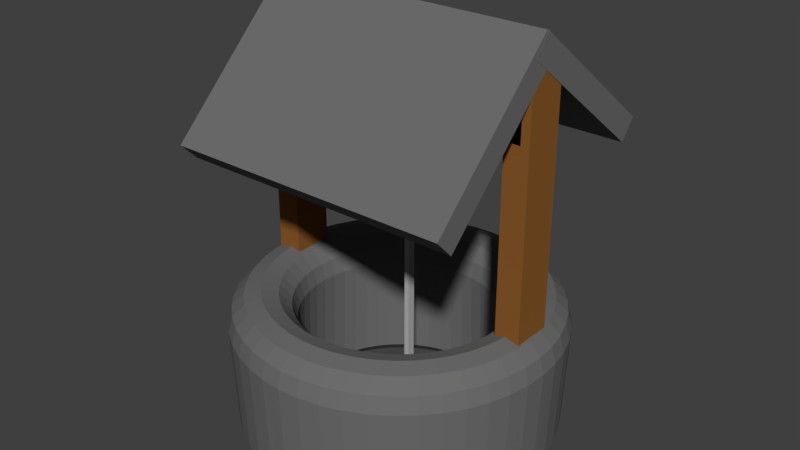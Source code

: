 # Source: Well_1.blend  (saved by Blender 2.79.0; exported with 4.5.12 LTS)
import bpy
from mathutils import Matrix  # noqa: F401  (used for matrix-valued properties, if any)

bpy.ops.wm.read_factory_settings(use_empty=True)
scene = bpy.context.scene
scene.name = 'Scene'

# ---- collections
col_collection_1 = bpy.data.collections.new('Collection 1'); scene.collection.children.link(col_collection_1)

# ---- materials (node trees are filled in below, after node groups)
mat_material_007 = bpy.data.materials.new('Material.007')
mat_material_007.alpha_threshold = 0.0
mat_material_007.use_transparent_shadow = False
mat_material_007.diffuse_color = (0.1529, 0.1529, 0.1529, 1.0)
mat_material_007.roughness = 0.5
mat_material_006 = bpy.data.materials.new('Material.006')
mat_material_006.alpha_threshold = 0.0
mat_material_006.use_transparent_shadow = False
mat_material_006.diffuse_color = (0.1529, 0.1529, 0.1529, 1.0)
mat_material_006.roughness = 0.5
mat_material_004 = bpy.data.materials.new('Material.004')
mat_material_004.alpha_threshold = 0.0
mat_material_004.use_transparent_shadow = False
mat_material_004.diffuse_color = (0.2582, 0.1022, 0.02416, 1.0)
mat_material_004.roughness = 0.5
mat_material_003 = bpy.data.materials.new('Material.003')
mat_material_003.alpha_threshold = 0.0
mat_material_003.use_transparent_shadow = False
mat_material_003.diffuse_color = (0.4672, 0.4672, 0.4672, 1.0)
mat_material_003.roughness = 0.5
mat_material_001 = bpy.data.materials.new('Material.001')
mat_material_001.alpha_threshold = 0.0
mat_material_001.use_transparent_shadow = False
mat_material_001.diffuse_color = (0.2582, 0.1022, 0.02416, 1.0)
mat_material_001.roughness = 0.5
mat_material_002 = bpy.data.materials.new('Material.002')
mat_material_002.alpha_threshold = 0.0
mat_material_002.use_transparent_shadow = False
mat_material_002.diffuse_color = (0.2582, 0.1022, 0.02416, 1.0)
mat_material_002.roughness = 0.5
mat_material_005 = bpy.data.materials.new('Material.005')
mat_material_005.alpha_threshold = 0.0
mat_material_005.use_transparent_shadow = False
mat_material_005.diffuse_color = (0.1529, 0.1529, 0.1529, 1.0)
mat_material_005.roughness = 0.5

# ---- material node trees

# ---- world
world_world = bpy.data.worlds.new('World'); scene.world = world_world
world_world.use_sun_shadow = False
world_world.sun_shadow_jitter_overblur = 0.0
world_world.cycles.sampling_method = 'MANUAL'

# ---- meshes
me_cube_006 = bpy.data.meshes.new('Cube.006')
me_cube_006.from_pydata([(-1.0, -1.0, -1.0), (-1.0, -1.0, 1.0), (-1.0, 1.0, -1.0), (-1.0, 1.0, 1.0), (1.0, -1.0, -1.0), (1.0, -1.0, 1.0), (1.0, 1.0, -1.0), (1.0, 1.0, 1.0)], [], [(0, 1, 3, 2), (2, 3, 7, 6), (6, 7, 5, 4), (4, 5, 1, 0), (2, 6, 4, 0), (7, 3, 1, 5)])
me_cube_006.materials.append(mat_material_007)
me_cube_006.use_remesh_preserve_volume = False
me_cube_006.use_remesh_preserve_attributes = False
me_cube_006.use_mirror_vertex_groups = False
me_cube_006.update()
me_cube_005 = bpy.data.meshes.new('Cube.005')
me_cube_005.from_pydata([(-1.0, -1.0, -1.0), (-1.0, -1.0, 1.0), (-1.0, 1.0, -1.0), (-1.0, 1.0, 1.0), (1.0, -1.0, -1.0), (1.0, -1.0, 1.0), (1.0, 1.0, -1.0), (1.0, 1.0, 1.0)], [], [(0, 1, 3, 2), (2, 3, 7, 6), (6, 7, 5, 4), (4, 5, 1, 0), (2, 6, 4, 0), (7, 3, 1, 5)])
me_cube_005.materials.append(mat_material_006)
me_cube_005.use_remesh_preserve_volume = False
me_cube_005.use_remesh_preserve_attributes = False
me_cube_005.use_mirror_vertex_groups = False
me_cube_005.update()
me_cube_004 = bpy.data.meshes.new('Cube.004')
me_cube_004.from_pydata([(-1.0, -1.0, -1.0), (-1.0, -1.0, 1.0), (-1.0, 1.0, -1.0), (-1.0, 1.0, 1.0), (1.0, -1.0, -1.0), (1.0, -1.0, 1.0), (1.0, 1.0, -1.0), (1.0, 1.0, 1.0)], [], [(0, 1, 3, 2), (2, 3, 7, 6), (6, 7, 5, 4), (4, 5, 1, 0), (2, 6, 4, 0), (7, 3, 1, 5)])
me_cube_004.materials.append(mat_material_004)
me_cube_004.use_remesh_preserve_volume = False
me_cube_004.use_remesh_preserve_attributes = False
me_cube_004.use_mirror_vertex_groups = False
me_cube_004.update()
me_cube_003 = bpy.data.meshes.new('Cube.003')
me_cube_003.from_pydata([(-1.0, -1.0, -1.0), (-1.0, -1.0, 1.0), (-1.0, 1.0, -1.0), (-1.0, 1.0, 1.0), (1.0, -1.0, -1.0), (1.0, -1.0, 1.0), (1.0, 1.0, -1.0), (1.0, 1.0, 1.0)], [], [(0, 1, 3, 2), (2, 3, 7, 6), (6, 7, 5, 4), (4, 5, 1, 0), (2, 6, 4, 0), (7, 3, 1, 5)])
me_cube_003.materials.append(mat_material_003)
me_cube_003.use_remesh_preserve_volume = False
me_cube_003.use_remesh_preserve_attributes = False
me_cube_003.use_mirror_vertex_groups = False
me_cube_003.update()
me_cube_002 = bpy.data.meshes.new('Cube.002')
me_cube_002.from_pydata([(-1.0, -1.0, -1.0), (-1.0, -1.0, 1.0), (-1.0, 1.0, -1.0), (-1.0, 1.0, 1.0), (1.0, -1.0, -1.0), (1.0, -1.0, 1.0), (1.0, 1.0, -1.0), (1.0, 1.0, 1.0)], [], [(0, 1, 3, 2), (2, 3, 7, 6), (6, 7, 5, 4), (4, 5, 1, 0), (2, 6, 4, 0), (7, 3, 1, 5)])
me_cube_002.materials.append(mat_material_001)
me_cube_002.use_remesh_preserve_volume = False
me_cube_002.use_remesh_preserve_attributes = False
me_cube_002.use_mirror_vertex_groups = False
me_cube_002.update()
me_cube_001 = bpy.data.meshes.new('Cube.001')
me_cube_001.from_pydata([(-1.0, -1.0, -1.0), (-1.0, -1.0, 1.0), (-1.0, 1.0, -1.0), (-1.0, 1.0, 1.0), (1.0, -1.0, -1.0), (1.0, -1.0, 1.0), (1.0, 1.0, -1.0), (1.0, 1.0, 1.0)], [], [(0, 1, 3, 2), (2, 3, 7, 6), (6, 7, 5, 4), (4, 5, 1, 0), (2, 6, 4, 0), (7, 3, 1, 5)])
me_cube_001.materials.append(mat_material_002)
me_cube_001.use_remesh_preserve_volume = False
me_cube_001.use_remesh_preserve_attributes = False
me_cube_001.use_mirror_vertex_groups = False
me_cube_001.update()
me_torus = bpy.data.meshes.new('Torus')
me_torus.from_pydata([(1.25, 0.0, 0.6657), (1.217, 0.0, 0.7907), (1.125, 0.0, 0.8822), (1.0, 0.0, 0.9157), (0.875, 0.0, 0.8822), (0.7835, 0.0, 0.7907), (0.75, 0.0, 0.6657), (0.7835, 0.0, -0.125), (0.875, 0.0, -0.2165), (1.0, 0.0, -0.25), (1.125, 0.0, -0.2165), (1.217, 0.0, -0.125), (1.239, 0.1632, 0.6657), (1.206, 0.1588, 0.7907), (1.115, 0.1468, 0.8822), (0.9914, 0.1305, 0.9157), (0.8675, 0.1142, 0.8822), (0.7768, 0.1023, 0.7907), (0.7436, 0.09789, 0.6657), (0.7768, 0.1023, -0.125), (0.8675, 0.1142, -0.2165), (0.9914, 0.1305, -0.25), (1.115, 0.1468, -0.2165), (1.206, 0.1588, -0.125), (1.207, 0.3235, 0.6657), (1.175, 0.3149, 0.7907), (1.087, 0.2912, 0.8822), (0.9659, 0.2588, 0.9157), (0.8452, 0.2265, 0.8822), (0.7568, 0.2028, 0.7907), (0.7244, 0.1941, 0.6657), (0.7568, 0.2028, -0.125), (0.8452, 0.2265, -0.2165), (0.9659, 0.2588, -0.25), (1.087, 0.2912, -0.2165), (1.175, 0.3149, -0.125), (1.155, 0.4784, 0.6657), (1.124, 0.4655, 0.7907), (1.039, 0.4305, 0.8822), (0.9239, 0.3827, 0.9157), (0.8084, 0.3348, 0.8822), (0.7239, 0.2998, 0.7907), (0.6929, 0.287, 0.6657), (0.7239, 0.2998, -0.125), (0.8084, 0.3348, -0.2165), (0.9239, 0.3827, -0.25), (1.039, 0.4305, -0.2165), (1.124, 0.4655, -0.125), (1.083, 0.625, 0.6657), (1.054, 0.6083, 0.7907), (0.9743, 0.5625, 0.8822), (0.866, 0.5, 0.9157), (0.7578, 0.4375, 0.8822), (0.6785, 0.3917, 0.7907), (0.6495, 0.375, 0.6657), (0.6785, 0.3917, -0.125), (0.7578, 0.4375, -0.2165), (0.866, 0.5, -0.25), (0.9743, 0.5625, -0.2165), (1.054, 0.6083, -0.125), (0.9917, 0.761, 0.6657), (0.9651, 0.7406, 0.7907), (0.8925, 0.6849, 0.8822), (0.7934, 0.6088, 0.9157), (0.6942, 0.5327, 0.8822), (0.6216, 0.477, 0.7907), (0.595, 0.4566, 0.6657), (0.6216, 0.477, -0.125), (0.6942, 0.5327, -0.2165), (0.7934, 0.6088, -0.25), (0.8925, 0.6849, -0.2165), (0.9651, 0.7406, -0.125), (0.8839, 0.8839, 0.6657), (0.8602, 0.8602, 0.7907), (0.7955, 0.7955, 0.8822), (0.7071, 0.7071, 0.9157), (0.6187, 0.6187, 0.8822), (0.554, 0.554, 0.7907), (0.5303, 0.5303, 0.6657), (0.554, 0.554, -0.125), (0.6187, 0.6187, -0.2165), (0.7071, 0.7071, -0.25), (0.7955, 0.7955, -0.2165), (0.8602, 0.8602, -0.125), (0.761, 0.9917, 0.6657), (0.7406, 0.9651, 0.7907), (0.6849, 0.8925, 0.8822), (0.6088, 0.7934, 0.9157), (0.5327, 0.6942, 0.8822), (0.477, 0.6216, 0.7907), (0.4566, 0.595, 0.6657), (0.477, 0.6216, -0.125), (0.5327, 0.6942, -0.2165), (0.6088, 0.7934, -0.25), (0.6849, 0.8925, -0.2165), (0.7406, 0.9651, -0.125), (0.625, 1.083, 0.6657), (0.6083, 1.054, 0.7907), (0.5625, 0.9743, 0.8822), (0.5, 0.866, 0.9157), (0.4375, 0.7578, 0.8822), (0.3917, 0.6785, 0.7907), (0.375, 0.6495, 0.6657), (0.3917, 0.6785, -0.125), (0.4375, 0.7578, -0.2165), (0.5, 0.866, -0.25), (0.5625, 0.9743, -0.2165), (0.6083, 1.054, -0.125), (0.4784, 1.155, 0.6657), (0.4655, 1.124, 0.7907), (0.4305, 1.039, 0.8822), (0.3827, 0.9239, 0.9157), (0.3348, 0.8084, 0.8822), (0.2998, 0.7239, 0.7907), (0.287, 0.6929, 0.6657), (0.2998, 0.7239, -0.125), (0.3348, 0.8084, -0.2165), (0.3827, 0.9239, -0.25), (0.4305, 1.039, -0.2165), (0.4655, 1.124, -0.125), (0.3235, 1.207, 0.6657), (0.3149, 1.175, 0.7907), (0.2912, 1.087, 0.8822), (0.2588, 0.9659, 0.9157), (0.2265, 0.8452, 0.8822), (0.2028, 0.7568, 0.7907), (0.1941, 0.7244, 0.6657), (0.2028, 0.7568, -0.125), (0.2265, 0.8452, -0.2165), (0.2588, 0.9659, -0.25), (0.2912, 1.087, -0.2165), (0.3149, 1.175, -0.125), (0.1632, 1.239, 0.6657), (0.1588, 1.206, 0.7907), (0.1468, 1.115, 0.8822), (0.1305, 0.9914, 0.9157), (0.1142, 0.8675, 0.8822), (0.1023, 0.7768, 0.7907), (0.09789, 0.7436, 0.6657), (0.1023, 0.7768, -0.125), (0.1142, 0.8675, -0.2165), (0.1305, 0.9914, -0.25), (0.1468, 1.115, -0.2165), (0.1588, 1.206, -0.125), (9.437e-08, 1.25, 0.6657), (9.184e-08, 1.217, 0.7907), (8.494e-08, 1.125, 0.8822), (7.55e-08, 1.0, 0.9157), (6.606e-08, 0.875, 0.8822), (5.915e-08, 0.7835, 0.7907), (5.662e-08, 0.75, 0.6657), (5.915e-08, 0.7835, -0.125), (6.606e-08, 0.875, -0.2165), (7.55e-08, 1.0, -0.25), (8.494e-08, 1.125, -0.2165), (9.184e-08, 1.217, -0.125), (-0.1632, 1.239, 0.6657), (-0.1588, 1.206, 0.7907), (-0.1468, 1.115, 0.8822), (-0.1305, 0.9914, 0.9157), (-0.1142, 0.8675, 0.8822), (-0.1023, 0.7768, 0.7907), (-0.09789, 0.7436, 0.6657), (-0.1023, 0.7768, -0.125), (-0.1142, 0.8675, -0.2165), (-0.1305, 0.9914, -0.25), (-0.1468, 1.115, -0.2165), (-0.1588, 1.206, -0.125), (-0.3235, 1.207, 0.6657), (-0.3149, 1.175, 0.7907), (-0.2912, 1.087, 0.8822), (-0.2588, 0.9659, 0.9157), (-0.2265, 0.8452, 0.8822), (-0.2028, 0.7568, 0.7907), (-0.1941, 0.7244, 0.6657), (-0.2028, 0.7568, -0.125), (-0.2265, 0.8452, -0.2165), (-0.2588, 0.9659, -0.25), (-0.2912, 1.087, -0.2165), (-0.3149, 1.175, -0.125), (-0.4784, 1.155, 0.6657), (-0.4655, 1.124, 0.7907), (-0.4305, 1.039, 0.8822), (-0.3827, 0.9239, 0.9157), (-0.3348, 0.8084, 0.8822), (-0.2998, 0.7239, 0.7907), (-0.287, 0.6929, 0.6657), (-0.2998, 0.7239, -0.125), (-0.3348, 0.8084, -0.2165), (-0.3827, 0.9239, -0.25), (-0.4305, 1.039, -0.2165), (-0.4655, 1.124, -0.125), (-0.625, 1.083, 0.6657), (-0.6083, 1.054, 0.7907), (-0.5625, 0.9743, 0.8822), (-0.5, 0.866, 0.9157), (-0.4375, 0.7578, 0.8822), (-0.3917, 0.6785, 0.7907), (-0.375, 0.6495, 0.6657), (-0.3917, 0.6785, -0.125), (-0.4375, 0.7578, -0.2165), (-0.5, 0.866, -0.25), (-0.5625, 0.9743, -0.2165), (-0.6083, 1.054, -0.125), (-0.761, 0.9917, 0.6657), (-0.7406, 0.9651, 0.7907), (-0.6849, 0.8925, 0.8822), (-0.6088, 0.7934, 0.9157), (-0.5327, 0.6942, 0.8822), (-0.477, 0.6216, 0.7907), (-0.4566, 0.595, 0.6657), (-0.477, 0.6216, -0.125), (-0.5327, 0.6942, -0.2165), (-0.6088, 0.7934, -0.25), (-0.6849, 0.8925, -0.2165), (-0.7406, 0.9651, -0.125), (-0.8839, 0.8839, 0.6657), (-0.8602, 0.8602, 0.7907), (-0.7955, 0.7955, 0.8822), (-0.7071, 0.7071, 0.9157), (-0.6187, 0.6187, 0.8822), (-0.554, 0.554, 0.7907), (-0.5303, 0.5303, 0.6657), (-0.554, 0.554, -0.125), (-0.6187, 0.6187, -0.2165), (-0.7071, 0.7071, -0.25), (-0.7955, 0.7955, -0.2165), (-0.8602, 0.8602, -0.125), (-0.9917, 0.761, 0.6657), (-0.9651, 0.7406, 0.7907), (-0.8925, 0.6849, 0.8822), (-0.7934, 0.6088, 0.9157), (-0.6942, 0.5327, 0.8822), (-0.6216, 0.477, 0.7907), (-0.595, 0.4566, 0.6657), (-0.6216, 0.477, -0.125), (-0.6942, 0.5327, -0.2165), (-0.7934, 0.6088, -0.25), (-0.8925, 0.6849, -0.2165), (-0.9651, 0.7406, -0.125), (-1.083, 0.625, 0.6657), (-1.054, 0.6083, 0.7907), (-0.9743, 0.5625, 0.8822), (-0.866, 0.5, 0.9157), (-0.7578, 0.4375, 0.8822), (-0.6785, 0.3917, 0.7907), (-0.6495, 0.375, 0.6657), (-0.6785, 0.3917, -0.125), (-0.7578, 0.4375, -0.2165), (-0.866, 0.5, -0.25), (-0.9743, 0.5625, -0.2165), (-1.054, 0.6083, -0.125), (-1.155, 0.4784, 0.6657), (-1.124, 0.4655, 0.7907), (-1.039, 0.4305, 0.8822), (-0.9239, 0.3827, 0.9157), (-0.8084, 0.3348, 0.8822), (-0.7239, 0.2998, 0.7907), (-0.6929, 0.287, 0.6657), (-0.7239, 0.2998, -0.125), (-0.8084, 0.3348, -0.2165), (-0.9239, 0.3827, -0.25), (-1.039, 0.4305, -0.2165), (-1.124, 0.4655, -0.125), (-1.207, 0.3235, 0.6657), (-1.175, 0.3149, 0.7907), (-1.087, 0.2912, 0.8822), (-0.9659, 0.2588, 0.9157), (-0.8452, 0.2265, 0.8822), (-0.7568, 0.2028, 0.7907), (-0.7244, 0.1941, 0.6657), (-0.7568, 0.2028, -0.125), (-0.8452, 0.2265, -0.2165), (-0.9659, 0.2588, -0.25), (-1.087, 0.2912, -0.2165), (-1.175, 0.3149, -0.125), (-1.239, 0.1632, 0.6657), (-1.206, 0.1588, 0.7907), (-1.115, 0.1468, 0.8822), (-0.9914, 0.1305, 0.9157), (-0.8675, 0.1142, 0.8822), (-0.7768, 0.1023, 0.7907), (-0.7436, 0.09789, 0.6657), (-0.7768, 0.1023, -0.125), (-0.8675, 0.1142, -0.2165), (-0.9914, 0.1305, -0.25), (-1.115, 0.1468, -0.2165), (-1.206, 0.1588, -0.125), (-1.25, 1.093e-07, 0.6657), (-1.217, 1.064e-07, 0.7907), (-1.125, 9.835e-08, 0.8822), (-1.0, 8.742e-08, 0.9157), (-0.875, 7.649e-08, 0.8822), (-0.7835, 6.85e-08, 0.7907), (-0.75, 6.557e-08, 0.6657), (-0.7835, 6.85e-08, -0.125), (-0.875, 7.649e-08, -0.2165), (-1.0, 8.742e-08, -0.25), (-1.125, 9.835e-08, -0.2165), (-1.217, 1.089e-07, -0.1441), (-1.239, -0.1632, 0.6657), (-1.206, -0.1588, 0.7907), (-1.115, -0.1468, 0.8822), (-0.9914, -0.1305, 0.9157), (-0.8675, -0.1142, 0.8822), (-0.7768, -0.1023, 0.7907), (-0.7436, -0.09789, 0.6657), (-0.7768, -0.1023, -0.125), (-0.8675, -0.1142, -0.2165), (-0.9914, -0.1305, -0.25), (-1.115, -0.1468, -0.2165), (-1.206, -0.1588, -0.125), (-1.207, -0.3235, 0.6657), (-1.175, -0.3149, 0.7907), (-1.087, -0.2912, 0.8822), (-0.9659, -0.2588, 0.9157), (-0.8452, -0.2265, 0.8822), (-0.7568, -0.2028, 0.7907), (-0.7244, -0.1941, 0.6657), (-0.7568, -0.2028, -0.125), (-0.8452, -0.2265, -0.2165), (-0.9659, -0.2588, -0.25), (-1.087, -0.2912, -0.2165), (-1.175, -0.3149, -0.125), (-1.155, -0.4784, 0.6657), (-1.124, -0.4655, 0.7907), (-1.039, -0.4305, 0.8822), (-0.9239, -0.3827, 0.9157), (-0.8084, -0.3348, 0.8822), (-0.7239, -0.2998, 0.7907), (-0.6929, -0.287, 0.6657), (-0.7239, -0.2998, -0.125), (-0.8084, -0.3348, -0.2165), (-0.9239, -0.3827, -0.25), (-1.039, -0.4305, -0.2165), (-1.124, -0.4655, -0.125), (-1.083, -0.625, 0.6657), (-1.054, -0.6083, 0.7907), (-0.9743, -0.5625, 0.8822), (-0.866, -0.5, 0.9157), (-0.7578, -0.4375, 0.8822), (-0.6785, -0.3917, 0.7907), (-0.6495, -0.375, 0.6657), (-0.6785, -0.3917, -0.125), (-0.7578, -0.4375, -0.2165), (-0.866, -0.5, -0.25), (-0.9743, -0.5625, -0.2165), (-1.054, -0.6083, -0.125), (-0.9917, -0.761, 0.6657), (-0.9651, -0.7406, 0.7907), (-0.8925, -0.6849, 0.8822), (-0.7934, -0.6088, 0.9157), (-0.6942, -0.5327, 0.8822), (-0.6216, -0.477, 0.7907), (-0.595, -0.4566, 0.6657), (-0.6216, -0.477, -0.125), (-0.6942, -0.5327, -0.2165), (-0.7934, -0.6088, -0.25), (-0.8925, -0.6849, -0.2165), (-0.9651, -0.7406, -0.125), (-0.8839, -0.8839, 0.6657), (-0.8602, -0.8602, 0.7907), (-0.7955, -0.7955, 0.8822), (-0.7071, -0.7071, 0.9157), (-0.6187, -0.6187, 0.8822), (-0.554, -0.554, 0.7907), (-0.5303, -0.5303, 0.6657), (-0.554, -0.554, -0.125), (-0.6187, -0.6187, -0.2165), (-0.7071, -0.7071, -0.25), (-0.7955, -0.7955, -0.2165), (-0.8602, -0.8602, -0.125), (-0.761, -0.9917, 0.6657), (-0.7406, -0.9651, 0.7907), (-0.6849, -0.8925, 0.8822), (-0.6088, -0.7934, 0.9157), (-0.5327, -0.6942, 0.8822), (-0.477, -0.6216, 0.7907), (-0.4566, -0.595, 0.6657), (-0.477, -0.6216, -0.125), (-0.5327, -0.6942, -0.2165), (-0.6088, -0.7934, -0.25), (-0.6849, -0.8925, -0.2165), (-0.7406, -0.9651, -0.125), (-0.625, -1.083, 0.6657), (-0.6083, -1.054, 0.7907), (-0.5625, -0.9743, 0.8822), (-0.5, -0.866, 0.9157), (-0.4375, -0.7578, 0.8822), (-0.3917, -0.6785, 0.7907), (-0.375, -0.6495, 0.6657), (-0.3917, -0.6785, -0.125), (-0.4375, -0.7578, -0.2165), (-0.5, -0.866, -0.25), (-0.5625, -0.9743, -0.2165), (-0.6083, -1.054, -0.125), (-0.4784, -1.155, 0.6657), (-0.4655, -1.124, 0.7907), (-0.4305, -1.039, 0.8822), (-0.3827, -0.9239, 0.9157), (-0.3348, -0.8084, 0.8822), (-0.2998, -0.7239, 0.7907), (-0.287, -0.6929, 0.6657), (-0.2998, -0.7239, -0.125), (-0.3348, -0.8084, -0.2165), (-0.3827, -0.9239, -0.25), (-0.4305, -1.039, -0.2165), (-0.4655, -1.124, -0.125), (-0.3235, -1.207, 0.6657), (-0.3149, -1.175, 0.7907), (-0.2912, -1.087, 0.8822), (-0.2588, -0.9659, 0.9157), (-0.2265, -0.8452, 0.8822), (-0.2028, -0.7568, 0.7907), (-0.1941, -0.7244, 0.6657), (-0.2028, -0.7568, -0.125), (-0.2265, -0.8452, -0.2165), (-0.2588, -0.9659, -0.25), (-0.2912, -1.087, -0.2165), (-0.3149, -1.175, -0.125), (-0.1632, -1.239, 0.6657), (-0.1588, -1.206, 0.7907), (-0.1468, -1.115, 0.8822), (-0.1305, -0.9914, 0.9157), (-0.1142, -0.8675, 0.8822), (-0.1023, -0.7768, 0.7907), (-0.0979, -0.7436, 0.6657), (-0.1023, -0.7768, -0.125), (-0.1142, -0.8675, -0.2165), (-0.1305, -0.9914, -0.25), (-0.1468, -1.115, -0.2165), (-0.1588, -1.206, -0.125), (9.437e-08, -1.25, 0.6657), (9.184e-08, -1.217, 0.7907), (8.494e-08, -1.125, 0.8822), (7.55e-08, -1.0, 0.9157), (6.606e-08, -0.875, 0.8822), (5.915e-08, -0.7835, 0.7907), (5.662e-08, -0.75, 0.6657), (5.915e-08, -0.7835, -0.125), (6.606e-08, -0.875, -0.2165), (7.55e-08, -1.0, -0.25), (8.494e-08, -1.125, -0.2165), (9.184e-08, -1.217, -0.125), (0.1632, -1.239, 0.6657), (0.1588, -1.206, 0.7907), (0.1468, -1.115, 0.8822), (0.1305, -0.9914, 0.9157), (0.1142, -0.8675, 0.8822), (0.1023, -0.7768, 0.7907), (0.09789, -0.7436, 0.6657), (0.1023, -0.7768, -0.125), (0.1142, -0.8675, -0.2165), (0.1305, -0.9914, -0.25), (0.1468, -1.115, -0.2165), (0.1588, -1.206, -0.125), (0.3235, -1.207, 0.6657), (0.3149, -1.175, 0.7907), (0.2912, -1.087, 0.8822), (0.2588, -0.9659, 0.9157), (0.2265, -0.8452, 0.8822), (0.2028, -0.7568, 0.7907), (0.1941, -0.7244, 0.6657), (0.2028, -0.7568, -0.125), (0.2265, -0.8452, -0.2165), (0.2588, -0.9659, -0.25), (0.2912, -1.087, -0.2165), (0.3149, -1.175, -0.125), (0.4784, -1.155, 0.6657), (0.4655, -1.124, 0.7907), (0.4305, -1.039, 0.8822), (0.3827, -0.9239, 0.9157), (0.3348, -0.8084, 0.8822), (0.2998, -0.7239, 0.7907), (0.287, -0.6929, 0.6657), (0.2998, -0.7239, -0.125), (0.3348, -0.8084, -0.2165), (0.3827, -0.9239, -0.25), (0.4305, -1.039, -0.2165), (0.4655, -1.124, -0.125), (0.625, -1.083, 0.6657), (0.6083, -1.054, 0.7907), (0.5625, -0.9743, 0.8822), (0.5, -0.866, 0.9157), (0.4375, -0.7578, 0.8822), (0.3917, -0.6785, 0.7907), (0.375, -0.6495, 0.6657), (0.3917, -0.6785, -0.125), (0.4375, -0.7578, -0.2165), (0.5, -0.866, -0.25), (0.5625, -0.9743, -0.2165), (0.6083, -1.054, -0.125), (0.761, -0.9917, 0.6657), (0.7406, -0.9651, 0.7907), (0.6849, -0.8925, 0.8822), (0.6088, -0.7934, 0.9157), (0.5327, -0.6942, 0.8822), (0.477, -0.6216, 0.7907), (0.4566, -0.595, 0.6657), (0.477, -0.6216, -0.125), (0.5327, -0.6942, -0.2165), (0.6088, -0.7934, -0.25), (0.6849, -0.8925, -0.2165), (0.7406, -0.9651, -0.125), (0.8839, -0.8839, 0.6657), (0.8602, -0.8602, 0.7907), (0.7955, -0.7955, 0.8822), (0.7071, -0.7071, 0.9157), (0.6187, -0.6187, 0.8822), (0.554, -0.554, 0.7907), (0.5303, -0.5303, 0.6657), (0.554, -0.554, -0.125), (0.6187, -0.6187, -0.2165), (0.7071, -0.7071, -0.25), (0.7955, -0.7955, -0.2165), (0.8602, -0.8602, -0.125), (0.9917, -0.761, 0.6657), (0.9651, -0.7406, 0.7907), (0.8925, -0.6849, 0.8822), (0.7934, -0.6088, 0.9157), (0.6942, -0.5327, 0.8822), (0.6216, -0.477, 0.7907), (0.595, -0.4566, 0.6657), (0.6216, -0.477, -0.125), (0.6942, -0.5327, -0.2165), (0.7934, -0.6088, -0.25), (0.8925, -0.6849, -0.2165), (0.9651, -0.7406, -0.125), (1.083, -0.625, 0.6657), (1.054, -0.6083, 0.7907), (0.9743, -0.5625, 0.8822), (0.866, -0.5, 0.9157), (0.7578, -0.4375, 0.8822), (0.6785, -0.3917, 0.7907), (0.6495, -0.375, 0.6657), (0.6785, -0.3917, -0.125), (0.7578, -0.4375, -0.2165), (0.866, -0.5, -0.25), (0.9743, -0.5625, -0.2165), (1.054, -0.6083, -0.125), (1.155, -0.4784, 0.6657), (1.124, -0.4655, 0.7907), (1.039, -0.4305, 0.8822), (0.9239, -0.3827, 0.9157), (0.8084, -0.3348, 0.8822), (0.7239, -0.2998, 0.7907), (0.6929, -0.287, 0.6657), (0.7239, -0.2998, -0.125), (0.8084, -0.3348, -0.2165), (0.9239, -0.3827, -0.25), (1.039, -0.4305, -0.2165), (1.124, -0.4655, -0.125), (1.207, -0.3235, 0.6657), (1.175, -0.3149, 0.7907), (1.087, -0.2912, 0.8822), (0.9659, -0.2588, 0.9157), (0.8452, -0.2265, 0.8822), (0.7568, -0.2028, 0.7907), (0.7244, -0.1941, 0.6657), (0.7568, -0.2028, -0.125), (0.8452, -0.2265, -0.2165), (0.9659, -0.2588, -0.25), (1.087, -0.2912, -0.2165), (1.175, -0.3149, -0.125), (1.239, -0.1632, 0.6657), (1.206, -0.1588, 0.7907), (1.115, -0.1468, 0.8822), (0.9914, -0.1305, 0.9157), (0.8675, -0.1142, 0.8822), (0.7768, -0.1023, 0.7907), (0.7436, -0.09789, 0.6657), (0.7768, -0.1023, -0.125), (0.8675, -0.1142, -0.2165), (0.9914, -0.1305, -0.25), (1.115, -0.1468, -0.2165), (1.206, -0.1588, -0.125)], [], [(0, 12, 13, 1), (1, 13, 14, 2), (2, 14, 15, 3), (3, 15, 16, 4), (4, 16, 17, 5), (5, 17, 18, 6), (6, 18, 19, 7), (7, 19, 20, 8), (8, 20, 21, 9), (9, 21, 22, 10), (10, 22, 23, 11), (11, 23, 12, 0), (12, 24, 25, 13), (13, 25, 26, 14), (14, 26, 27, 15), (15, 27, 28, 16), (16, 28, 29, 17), (17, 29, 30, 18), (18, 30, 31, 19), (19, 31, 32, 20), (20, 32, 33, 21), (21, 33, 34, 22), (22, 34, 35, 23), (23, 35, 24, 12), (24, 36, 37, 25), (25, 37, 38, 26), (26, 38, 39, 27), (27, 39, 40, 28), (28, 40, 41, 29), (29, 41, 42, 30), (30, 42, 43, 31), (31, 43, 44, 32), (32, 44, 45, 33), (33, 45, 46, 34), (34, 46, 47, 35), (35, 47, 36, 24), (36, 48, 49, 37), (37, 49, 50, 38), (38, 50, 51, 39), (39, 51, 52, 40), (40, 52, 53, 41), (41, 53, 54, 42), (42, 54, 55, 43), (43, 55, 56, 44), (44, 56, 57, 45), (45, 57, 58, 46), (46, 58, 59, 47), (47, 59, 48, 36), (48, 60, 61, 49), (49, 61, 62, 50), (50, 62, 63, 51), (51, 63, 64, 52), (52, 64, 65, 53), (53, 65, 66, 54), (54, 66, 67, 55), (55, 67, 68, 56), (56, 68, 69, 57), (57, 69, 70, 58), (58, 70, 71, 59), (59, 71, 60, 48), (60, 72, 73, 61), (61, 73, 74, 62), (62, 74, 75, 63), (63, 75, 76, 64), (64, 76, 77, 65), (65, 77, 78, 66), (66, 78, 79, 67), (67, 79, 80, 68), (68, 80, 81, 69), (69, 81, 82, 70), (70, 82, 83, 71), (71, 83, 72, 60), (72, 84, 85, 73), (73, 85, 86, 74), (74, 86, 87, 75), (75, 87, 88, 76), (76, 88, 89, 77), (77, 89, 90, 78), (78, 90, 91, 79), (79, 91, 92, 80), (80, 92, 93, 81), (81, 93, 94, 82), (82, 94, 95, 83), (83, 95, 84, 72), (84, 96, 97, 85), (85, 97, 98, 86), (86, 98, 99, 87), (87, 99, 100, 88), (88, 100, 101, 89), (89, 101, 102, 90), (90, 102, 103, 91), (91, 103, 104, 92), (92, 104, 105, 93), (93, 105, 106, 94), (94, 106, 107, 95), (95, 107, 96, 84), (96, 108, 109, 97), (97, 109, 110, 98), (98, 110, 111, 99), (99, 111, 112, 100), (100, 112, 113, 101), (101, 113, 114, 102), (102, 114, 115, 103), (103, 115, 116, 104), (104, 116, 117, 105), (105, 117, 118, 106), (106, 118, 119, 107), (107, 119, 108, 96), (108, 120, 121, 109), (109, 121, 122, 110), (110, 122, 123, 111), (111, 123, 124, 112), (112, 124, 125, 113), (113, 125, 126, 114), (114, 126, 127, 115), (115, 127, 128, 116), (116, 128, 129, 117), (117, 129, 130, 118), (118, 130, 131, 119), (119, 131, 120, 108), (120, 132, 133, 121), (121, 133, 134, 122), (122, 134, 135, 123), (123, 135, 136, 124), (124, 136, 137, 125), (125, 137, 138, 126), (126, 138, 139, 127), (127, 139, 140, 128), (128, 140, 141, 129), (129, 141, 142, 130), (130, 142, 143, 131), (131, 143, 132, 120), (132, 144, 145, 133), (133, 145, 146, 134), (134, 146, 147, 135), (135, 147, 148, 136), (136, 148, 149, 137), (137, 149, 150, 138), (138, 150, 151, 139), (139, 151, 152, 140), (140, 152, 153, 141), (141, 153, 154, 142), (142, 154, 155, 143), (143, 155, 144, 132), (144, 156, 157, 145), (145, 157, 158, 146), (146, 158, 159, 147), (147, 159, 160, 148), (148, 160, 161, 149), (149, 161, 162, 150), (150, 162, 163, 151), (151, 163, 164, 152), (152, 164, 165, 153), (153, 165, 166, 154), (154, 166, 167, 155), (155, 167, 156, 144), (156, 168, 169, 157), (157, 169, 170, 158), (158, 170, 171, 159), (159, 171, 172, 160), (160, 172, 173, 161), (161, 173, 174, 162), (162, 174, 175, 163), (163, 175, 176, 164), (164, 176, 177, 165), (165, 177, 178, 166), (166, 178, 179, 167), (167, 179, 168, 156), (168, 180, 181, 169), (169, 181, 182, 170), (170, 182, 183, 171), (171, 183, 184, 172), (172, 184, 185, 173), (173, 185, 186, 174), (174, 186, 187, 175), (175, 187, 188, 176), (176, 188, 189, 177), (177, 189, 190, 178), (178, 190, 191, 179), (179, 191, 180, 168), (180, 192, 193, 181), (181, 193, 194, 182), (182, 194, 195, 183), (183, 195, 196, 184), (184, 196, 197, 185), (185, 197, 198, 186), (186, 198, 199, 187), (187, 199, 200, 188), (188, 200, 201, 189), (189, 201, 202, 190), (190, 202, 203, 191), (191, 203, 192, 180), (192, 204, 205, 193), (193, 205, 206, 194), (194, 206, 207, 195), (195, 207, 208, 196), (196, 208, 209, 197), (197, 209, 210, 198), (198, 210, 211, 199), (199, 211, 212, 200), (200, 212, 213, 201), (201, 213, 214, 202), (202, 214, 215, 203), (203, 215, 204, 192), (204, 216, 217, 205), (205, 217, 218, 206), (206, 218, 219, 207), (207, 219, 220, 208), (208, 220, 221, 209), (209, 221, 222, 210), (210, 222, 223, 211), (211, 223, 224, 212), (212, 224, 225, 213), (213, 225, 226, 214), (214, 226, 227, 215), (215, 227, 216, 204), (216, 228, 229, 217), (217, 229, 230, 218), (218, 230, 231, 219), (219, 231, 232, 220), (220, 232, 233, 221), (221, 233, 234, 222), (222, 234, 235, 223), (223, 235, 236, 224), (224, 236, 237, 225), (225, 237, 238, 226), (226, 238, 239, 227), (227, 239, 228, 216), (228, 240, 241, 229), (229, 241, 242, 230), (230, 242, 243, 231), (231, 243, 244, 232), (232, 244, 245, 233), (233, 245, 246, 234), (234, 246, 247, 235), (235, 247, 248, 236), (236, 248, 249, 237), (237, 249, 250, 238), (238, 250, 251, 239), (239, 251, 240, 228), (240, 252, 253, 241), (241, 253, 254, 242), (242, 254, 255, 243), (243, 255, 256, 244), (244, 256, 257, 245), (245, 257, 258, 246), (246, 258, 259, 247), (247, 259, 260, 248), (248, 260, 261, 249), (249, 261, 262, 250), (250, 262, 263, 251), (251, 263, 252, 240), (252, 264, 265, 253), (253, 265, 266, 254), (254, 266, 267, 255), (255, 267, 268, 256), (256, 268, 269, 257), (257, 269, 270, 258), (258, 270, 271, 259), (259, 271, 272, 260), (260, 272, 273, 261), (261, 273, 274, 262), (262, 274, 275, 263), (263, 275, 264, 252), (264, 276, 277, 265), (265, 277, 278, 266), (266, 278, 279, 267), (267, 279, 280, 268), (268, 280, 281, 269), (269, 281, 282, 270), (270, 282, 283, 271), (271, 283, 284, 272), (272, 284, 285, 273), (273, 285, 286, 274), (274, 286, 287, 275), (275, 287, 276, 264), (276, 288, 289, 277), (277, 289, 290, 278), (278, 290, 291, 279), (279, 291, 292, 280), (280, 292, 293, 281), (281, 293, 294, 282), (282, 294, 295, 283), (283, 295, 296, 284), (284, 296, 297, 285), (285, 297, 298, 286), (286, 298, 299, 287), (287, 299, 288, 276), (288, 300, 301, 289), (289, 301, 302, 290), (290, 302, 303, 291), (291, 303, 304, 292), (292, 304, 305, 293), (293, 305, 306, 294), (294, 306, 307, 295), (295, 307, 308, 296), (296, 308, 309, 297), (297, 309, 310, 298), (298, 310, 311, 299), (299, 311, 300, 288), (300, 312, 313, 301), (301, 313, 314, 302), (302, 314, 315, 303), (303, 315, 316, 304), (304, 316, 317, 305), (305, 317, 318, 306), (306, 318, 319, 307), (307, 319, 320, 308), (308, 320, 321, 309), (309, 321, 322, 310), (310, 322, 323, 311), (311, 323, 312, 300), (312, 324, 325, 313), (313, 325, 326, 314), (314, 326, 327, 315), (315, 327, 328, 316), (316, 328, 329, 317), (317, 329, 330, 318), (318, 330, 331, 319), (319, 331, 332, 320), (320, 332, 333, 321), (321, 333, 334, 322), (322, 334, 335, 323), (323, 335, 324, 312), (324, 336, 337, 325), (325, 337, 338, 326), (326, 338, 339, 327), (327, 339, 340, 328), (328, 340, 341, 329), (329, 341, 342, 330), (330, 342, 343, 331), (331, 343, 344, 332), (332, 344, 345, 333), (333, 345, 346, 334), (334, 346, 347, 335), (335, 347, 336, 324), (336, 348, 349, 337), (337, 349, 350, 338), (338, 350, 351, 339), (339, 351, 352, 340), (340, 352, 353, 341), (341, 353, 354, 342), (342, 354, 355, 343), (343, 355, 356, 344), (344, 356, 357, 345), (345, 357, 358, 346), (346, 358, 359, 347), (347, 359, 348, 336), (348, 360, 361, 349), (349, 361, 362, 350), (350, 362, 363, 351), (351, 363, 364, 352), (352, 364, 365, 353), (353, 365, 366, 354), (354, 366, 367, 355), (355, 367, 368, 356), (356, 368, 369, 357), (357, 369, 370, 358), (358, 370, 371, 359), (359, 371, 360, 348), (360, 372, 373, 361), (361, 373, 374, 362), (362, 374, 375, 363), (363, 375, 376, 364), (364, 376, 377, 365), (365, 377, 378, 366), (366, 378, 379, 367), (367, 379, 380, 368), (368, 380, 381, 369), (369, 381, 382, 370), (370, 382, 383, 371), (371, 383, 372, 360), (372, 384, 385, 373), (373, 385, 386, 374), (374, 386, 387, 375), (375, 387, 388, 376), (376, 388, 389, 377), (377, 389, 390, 378), (378, 390, 391, 379), (379, 391, 392, 380), (380, 392, 393, 381), (381, 393, 394, 382), (382, 394, 395, 383), (383, 395, 384, 372), (384, 396, 397, 385), (385, 397, 398, 386), (386, 398, 399, 387), (387, 399, 400, 388), (388, 400, 401, 389), (389, 401, 402, 390), (390, 402, 403, 391), (391, 403, 404, 392), (392, 404, 405, 393), (393, 405, 406, 394), (394, 406, 407, 395), (395, 407, 396, 384), (396, 408, 409, 397), (397, 409, 410, 398), (398, 410, 411, 399), (399, 411, 412, 400), (400, 412, 413, 401), (401, 413, 414, 402), (402, 414, 415, 403), (403, 415, 416, 404), (404, 416, 417, 405), (405, 417, 418, 406), (406, 418, 419, 407), (407, 419, 408, 396), (408, 420, 421, 409), (409, 421, 422, 410), (410, 422, 423, 411), (411, 423, 424, 412), (412, 424, 425, 413), (413, 425, 426, 414), (414, 426, 427, 415), (415, 427, 428, 416), (416, 428, 429, 417), (417, 429, 430, 418), (418, 430, 431, 419), (419, 431, 420, 408), (420, 432, 433, 421), (421, 433, 434, 422), (422, 434, 435, 423), (423, 435, 436, 424), (424, 436, 437, 425), (425, 437, 438, 426), (426, 438, 439, 427), (427, 439, 440, 428), (428, 440, 441, 429), (429, 441, 442, 430), (430, 442, 443, 431), (431, 443, 432, 420), (432, 444, 445, 433), (433, 445, 446, 434), (434, 446, 447, 435), (435, 447, 448, 436), (436, 448, 449, 437), (437, 449, 450, 438), (438, 450, 451, 439), (439, 451, 452, 440), (440, 452, 453, 441), (441, 453, 454, 442), (442, 454, 455, 443), (443, 455, 444, 432), (444, 456, 457, 445), (445, 457, 458, 446), (446, 458, 459, 447), (447, 459, 460, 448), (448, 460, 461, 449), (449, 461, 462, 450), (450, 462, 463, 451), (451, 463, 464, 452), (452, 464, 465, 453), (453, 465, 466, 454), (454, 466, 467, 455), (455, 467, 456, 444), (456, 468, 469, 457), (457, 469, 470, 458), (458, 470, 471, 459), (459, 471, 472, 460), (460, 472, 473, 461), (461, 473, 474, 462), (462, 474, 475, 463), (463, 475, 476, 464), (464, 476, 477, 465), (465, 477, 478, 466), (466, 478, 479, 467), (467, 479, 468, 456), (468, 480, 481, 469), (469, 481, 482, 470), (470, 482, 483, 471), (471, 483, 484, 472), (472, 484, 485, 473), (473, 485, 486, 474), (474, 486, 487, 475), (475, 487, 488, 476), (476, 488, 489, 477), (477, 489, 490, 478), (478, 490, 491, 479), (479, 491, 480, 468), (480, 492, 493, 481), (481, 493, 494, 482), (482, 494, 495, 483), (483, 495, 496, 484), (484, 496, 497, 485), (485, 497, 498, 486), (486, 498, 499, 487), (487, 499, 500, 488), (488, 500, 501, 489), (489, 501, 502, 490), (490, 502, 503, 491), (491, 503, 492, 480), (492, 504, 505, 493), (493, 505, 506, 494), (494, 506, 507, 495), (495, 507, 508, 496), (496, 508, 509, 497), (497, 509, 510, 498), (498, 510, 511, 499), (499, 511, 512, 500), (500, 512, 513, 501), (501, 513, 514, 502), (502, 514, 515, 503), (503, 515, 504, 492), (504, 516, 517, 505), (505, 517, 518, 506), (506, 518, 519, 507), (507, 519, 520, 508), (508, 520, 521, 509), (509, 521, 522, 510), (510, 522, 523, 511), (511, 523, 524, 512), (512, 524, 525, 513), (513, 525, 526, 514), (514, 526, 527, 515), (515, 527, 516, 504), (516, 528, 529, 517), (517, 529, 530, 518), (518, 530, 531, 519), (519, 531, 532, 520), (520, 532, 533, 521), (521, 533, 534, 522), (522, 534, 535, 523), (523, 535, 536, 524), (524, 536, 537, 525), (525, 537, 538, 526), (526, 538, 539, 527), (527, 539, 528, 516), (528, 540, 541, 529), (529, 541, 542, 530), (530, 542, 543, 531), (531, 543, 544, 532), (532, 544, 545, 533), (533, 545, 546, 534), (534, 546, 547, 535), (535, 547, 548, 536), (536, 548, 549, 537), (537, 549, 550, 538), (538, 550, 551, 539), (539, 551, 540, 528), (540, 552, 553, 541), (541, 553, 554, 542), (542, 554, 555, 543), (543, 555, 556, 544), (544, 556, 557, 545), (545, 557, 558, 546), (546, 558, 559, 547), (547, 559, 560, 548), (548, 560, 561, 549), (549, 561, 562, 550), (550, 562, 563, 551), (551, 563, 552, 540), (552, 564, 565, 553), (553, 565, 566, 554), (554, 566, 567, 555), (555, 567, 568, 556), (556, 568, 569, 557), (557, 569, 570, 558), (558, 570, 571, 559), (559, 571, 572, 560), (560, 572, 573, 561), (561, 573, 574, 562), (562, 574, 575, 563), (563, 575, 564, 552), (564, 0, 1, 565), (565, 1, 2, 566), (566, 2, 3, 567), (567, 3, 4, 568), (568, 4, 5, 569), (569, 5, 6, 570), (570, 6, 7, 571), (571, 7, 8, 572), (572, 8, 9, 573), (573, 9, 10, 574), (574, 10, 11, 575), (575, 11, 0, 564)])
me_torus.materials.append(mat_material_005)
me_torus.use_remesh_preserve_volume = False
me_torus.use_remesh_preserve_attributes = False
me_torus.use_mirror_vertex_groups = False
me_torus.update()

# ---- objects
ob_cube_005 = bpy.data.objects.new('Cube.005', me_cube_006)
ob_cube_004 = bpy.data.objects.new('Cube.004', me_cube_005)
ob_cube_003 = bpy.data.objects.new('Cube.003', me_cube_004)
ob_cube_002 = bpy.data.objects.new('Cube.002', me_cube_003)
ob_cube_001 = bpy.data.objects.new('Cube.001', me_cube_002)
ob_cube = bpy.data.objects.new('Cube', me_cube_001)
ob_torus = bpy.data.objects.new('Torus', me_torus)

# ---- transforms, parenting, visibility, modifiers, constraints
ob_cube_005.location = (0.002425, -0.3345, 1.961)
ob_cube_005.rotation_euler = (1.572, 0.7958, 1.572)
ob_cube_005.scale = (0.06917, -0.5126, 0.7889)
ob_cube_005.lineart.crease_threshold = 0.0
ob_cube_004.location = (0.002425, 0.3665, 1.989)
ob_cube_004.rotation_euler = (1.57, 2.228, 1.569)
ob_cube_004.scale = (0.06987, -0.5236, 0.7905)
ob_cube_004.lineart.crease_threshold = 0.0
ob_cube_003.location = (0.002425, 0.01147, 1.922)
ob_cube_003.rotation_euler = (-0.0, 1.572, -0.0)
ob_cube_003.scale = (0.06873, -0.1131, 0.74)
ob_cube_003.lineart.crease_threshold = 0.0
ob_cube_002.location = (0.02582, 0.01147, 1.26)
ob_cube_002.scale = (0.01365, -0.02282, 1.01)
ob_cube_002.lineart.crease_threshold = 0.0
ob_cube_001.location = (-0.7359, 0.01147, 1.503)
ob_cube_001.scale = (0.06873, -0.1131, 0.74)
ob_cube_001.lineart.crease_threshold = 0.0
ob_cube.location = (0.7212, 0.01147, 1.498)
ob_cube.scale = (0.06873, -0.1131, 0.74)
ob_cube.lineart.crease_threshold = 0.0
ob_torus.location = (-0.006182, -0.02609, 0.1915)
ob_torus.scale = (0.721, 0.721, 0.721)
ob_torus.lineart.crease_threshold = 0.0

# ---- collection membership
col_collection_1.objects.link(ob_cube_005)
col_collection_1.objects.link(ob_cube_004)
col_collection_1.objects.link(ob_cube_003)
col_collection_1.objects.link(ob_cube_002)
col_collection_1.objects.link(ob_cube_001)
col_collection_1.objects.link(ob_cube)
col_collection_1.objects.link(ob_torus)

# ---- scene / render settings (as saved in the file)
scene.frame_start = 1; scene.frame_end = 250; scene.frame_set(1)
scene.render.engine = 'BLENDER_EEVEE_NEXT'
scene.render.resolution_percentage = 50
scene.render.dither_intensity = 0.0
scene.cycles.use_denoising = False
scene.cycles.samples = 128
scene.cycles.sampling_pattern = 'TABULATED_SOBOL'
scene.cycles.use_adaptive_sampling = False
scene.cycles.use_light_tree = False
scene.cycles.blur_glossy = 0.0
scene.cycles.sample_clamp_indirect = 0.0
scene.view_settings.view_transform = 'Standard'
bpy.context.view_layer.update()

# ---- added for rendering (the .blend has no active camera and no usable light): camera, sun
cam_auto = bpy.data.cameras.new('AutoCamera')
cam_auto.lens = 50.0
cam_auto.sensor_width = 36.0
cam_auto.clip_end = 1000.0
ob_auto_camera = bpy.data.objects.new('AutoCamera', cam_auto)
scene.collection.objects.link(ob_auto_camera)
ob_auto_camera.location = (3.20679, -3.88167, 3.76076)
ob_auto_camera.rotation_euler = (1.09748, -7.21219e-08, 0.694738)
scene.camera = ob_auto_camera
light_auto_sun = bpy.data.lights.new('AutoSun', 'SUN')
light_auto_sun.energy = 3.0
light_auto_sun.angle = 0.0523599
ob_auto_sun = bpy.data.objects.new('AutoSun', light_auto_sun)
scene.collection.objects.link(ob_auto_sun)
ob_auto_sun.rotation_euler = (0.872665, 0.174533, 0.523599)
bpy.context.view_layer.update()
